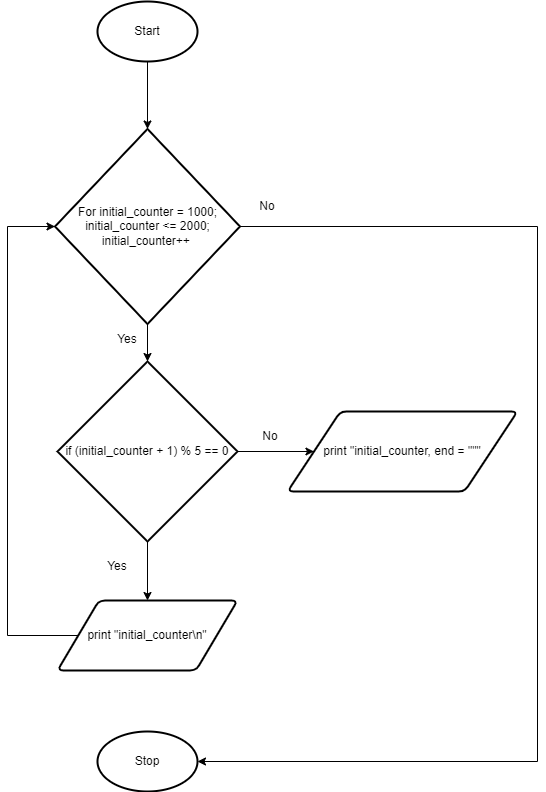

The diagram above was exported from draw.io. Its source (the exported page's mxGraphModel, read from the mxfile embedded in the PNG):
<mxGraphModel dx="609" dy="479" grid="1" gridSize="10" guides="1" tooltips="1" connect="1" arrows="1" fold="1" page="1" pageScale="1" pageWidth="827" pageHeight="1169" math="0" shadow="0">
  <root>
    <mxCell id="0" />
    <mxCell id="1" parent="0" />
    <mxCell id="72" style="edgeStyle=orthogonalEdgeStyle;rounded=0;html=1;exitX=0.5;exitY=1;exitDx=0;exitDy=0;exitPerimeter=0;entryX=0.5;entryY=0;entryDx=0;entryDy=0;entryPerimeter=0;" edge="1" parent="1" source="2" target="42">
      <mxGeometry relative="1" as="geometry" />
    </mxCell>
    <mxCell id="2" value="Start" style="strokeWidth=2;html=1;shape=mxgraph.flowchart.start_1;whiteSpace=wrap;" parent="1" vertex="1">
      <mxGeometry x="180" y="500" width="100" height="60" as="geometry" />
    </mxCell>
    <mxCell id="8" value="Stop" style="strokeWidth=2;html=1;shape=mxgraph.flowchart.start_1;whiteSpace=wrap;" parent="1" vertex="1">
      <mxGeometry x="180" y="1230" width="100" height="60" as="geometry" />
    </mxCell>
    <mxCell id="21" value="No" style="text;html=1;strokeColor=none;fillColor=none;align=center;verticalAlign=middle;whiteSpace=wrap;rounded=0;" parent="1" vertex="1">
      <mxGeometry x="322.5" y="920" width="60" height="30" as="geometry" />
    </mxCell>
    <mxCell id="67" style="edgeStyle=none;html=1;exitX=0.5;exitY=1;exitDx=0;exitDy=0;exitPerimeter=0;entryX=0.5;entryY=0;entryDx=0;entryDy=0;entryPerimeter=0;" edge="1" parent="1" source="42" target="62">
      <mxGeometry relative="1" as="geometry" />
    </mxCell>
    <mxCell id="70" style="edgeStyle=orthogonalEdgeStyle;rounded=0;html=1;exitX=1;exitY=0.5;exitDx=0;exitDy=0;exitPerimeter=0;entryX=1;entryY=0.5;entryDx=0;entryDy=0;entryPerimeter=0;" edge="1" parent="1" source="42" target="8">
      <mxGeometry relative="1" as="geometry">
        <Array as="points">
          <mxPoint x="620" y="725" />
          <mxPoint x="620" y="1260" />
        </Array>
      </mxGeometry>
    </mxCell>
    <mxCell id="42" value="For initial_counter = 1000; initial_counter &amp;lt;= 2000; initial_counter++&amp;nbsp;" style="strokeWidth=2;html=1;shape=mxgraph.flowchart.decision;whiteSpace=wrap;" parent="1" vertex="1">
      <mxGeometry x="137.5" y="627.5" width="185" height="195" as="geometry" />
    </mxCell>
    <mxCell id="53" value="Yes" style="text;html=1;strokeColor=none;fillColor=none;align=center;verticalAlign=middle;whiteSpace=wrap;rounded=0;" parent="1" vertex="1">
      <mxGeometry x="170" y="1050" width="60" height="30" as="geometry" />
    </mxCell>
    <mxCell id="64" style="edgeStyle=none;html=1;exitX=0.5;exitY=1;exitDx=0;exitDy=0;exitPerimeter=0;entryX=0.5;entryY=0;entryDx=0;entryDy=0;" edge="1" parent="1" source="62" target="63">
      <mxGeometry relative="1" as="geometry" />
    </mxCell>
    <mxCell id="66" style="edgeStyle=none;html=1;exitX=1;exitY=0.5;exitDx=0;exitDy=0;exitPerimeter=0;entryX=0;entryY=0.5;entryDx=0;entryDy=0;" edge="1" parent="1" source="62" target="65">
      <mxGeometry relative="1" as="geometry" />
    </mxCell>
    <mxCell id="62" value="if (initial_counter + 1) % 5 == 0" style="strokeWidth=2;html=1;shape=mxgraph.flowchart.decision;whiteSpace=wrap;" vertex="1" parent="1">
      <mxGeometry x="140" y="860" width="180" height="180" as="geometry" />
    </mxCell>
    <mxCell id="69" style="edgeStyle=orthogonalEdgeStyle;html=1;exitX=0;exitY=0.5;exitDx=0;exitDy=0;entryX=0;entryY=0.5;entryDx=0;entryDy=0;entryPerimeter=0;rounded=0;" edge="1" parent="1" source="63" target="42">
      <mxGeometry relative="1" as="geometry">
        <Array as="points">
          <mxPoint x="90" y="1134" />
          <mxPoint x="90" y="725" />
        </Array>
      </mxGeometry>
    </mxCell>
    <mxCell id="63" value="print &quot;initial_counter\n&quot;" style="shape=parallelogram;html=1;strokeWidth=2;perimeter=parallelogramPerimeter;whiteSpace=wrap;rounded=1;arcSize=12;size=0.23;" vertex="1" parent="1">
      <mxGeometry x="140" y="1099" width="180" height="70" as="geometry" />
    </mxCell>
    <mxCell id="65" value="print &quot;initial_counter, end = &quot;&quot;&quot;" style="shape=parallelogram;html=1;strokeWidth=2;perimeter=parallelogramPerimeter;whiteSpace=wrap;rounded=1;arcSize=12;size=0.23;" vertex="1" parent="1">
      <mxGeometry x="370" y="910" width="230" height="80" as="geometry" />
    </mxCell>
    <mxCell id="68" value="Yes" style="text;html=1;strokeColor=none;fillColor=none;align=center;verticalAlign=middle;whiteSpace=wrap;rounded=0;" vertex="1" parent="1">
      <mxGeometry x="180" y="822.5" width="60" height="30" as="geometry" />
    </mxCell>
    <mxCell id="71" value="No" style="text;html=1;strokeColor=none;fillColor=none;align=center;verticalAlign=middle;whiteSpace=wrap;rounded=0;" vertex="1" parent="1">
      <mxGeometry x="320" y="690" width="60" height="30" as="geometry" />
    </mxCell>
  </root>
</mxGraphModel>